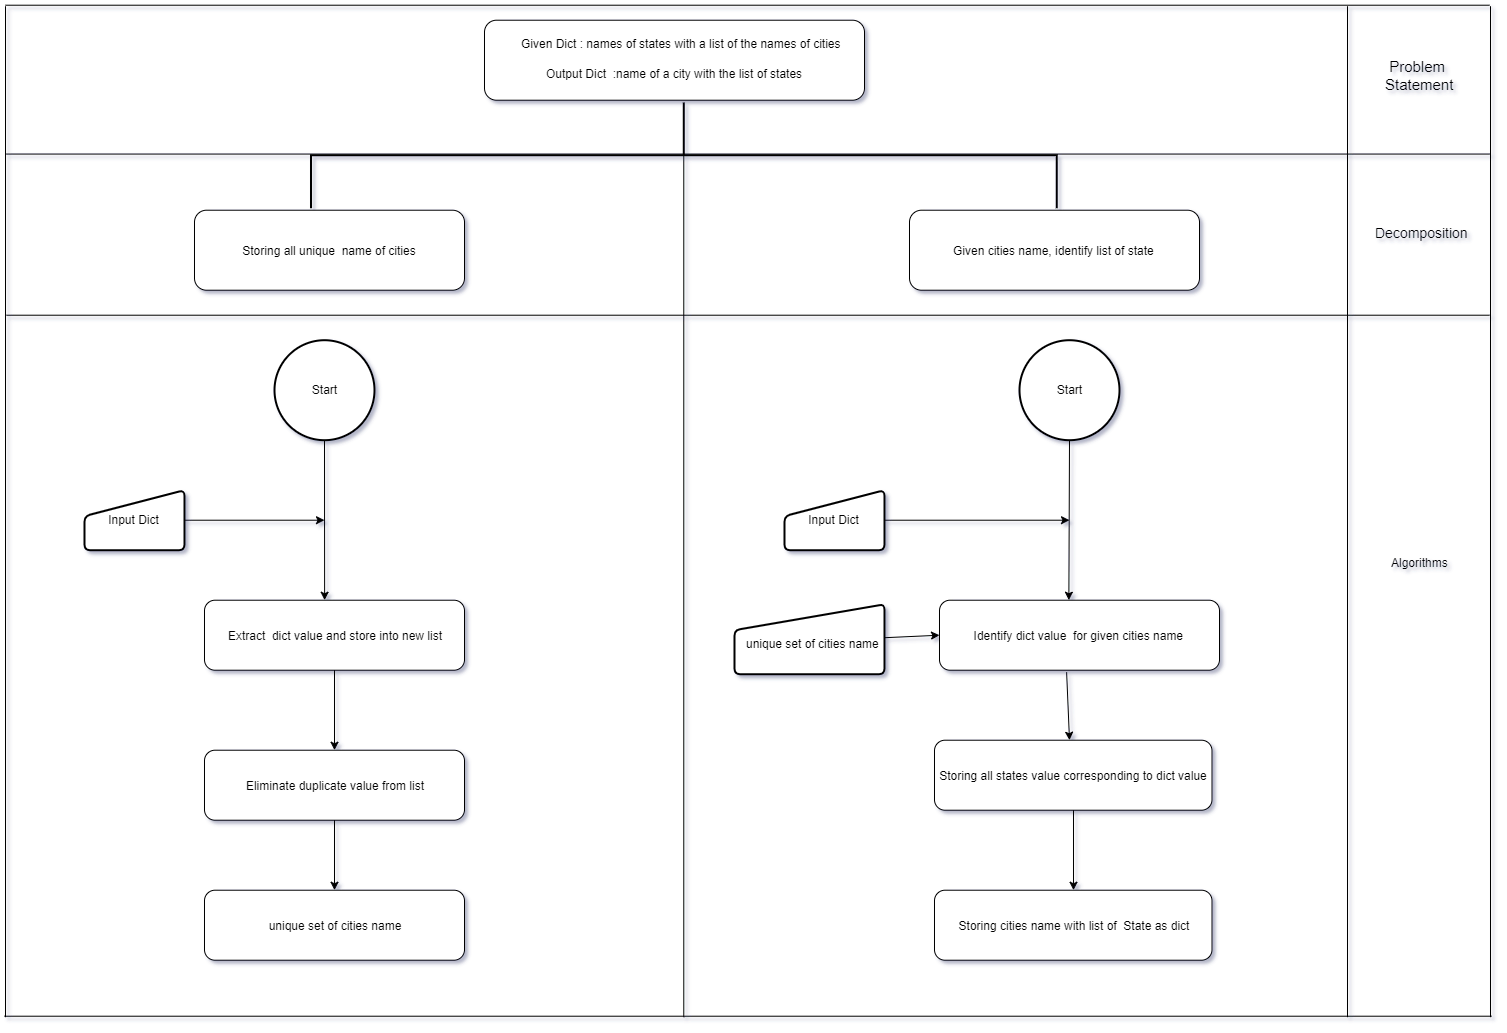

The diagram above was exported from draw.io. Its source (the exported page's mxGraphModel, read from the mxfile embedded in the PNG):
<mxGraphModel dx="1695" dy="433" grid="0" gridSize="10" guides="1" tooltips="1" connect="1" arrows="1" fold="1" page="1" pageScale="1" pageWidth="827" pageHeight="1169" background="#FFFFFF" math="0" shadow="1">
  <root>
    <mxCell id="WIyWlLk6GJQsqaUBKTNV-0" />
    <mxCell id="WIyWlLk6GJQsqaUBKTNV-1" parent="WIyWlLk6GJQsqaUBKTNV-0" />
    <mxCell id="ac4vtIC71tOYN5wU-2wD-1" value="" style="rounded=1;whiteSpace=wrap;html=1;" parent="WIyWlLk6GJQsqaUBKTNV-1" vertex="1">
      <mxGeometry x="20" y="89.71" width="380" height="80" as="geometry" />
    </mxCell>
    <mxCell id="ac4vtIC71tOYN5wU-2wD-2" value="Given Dict : names of states with a list of the names of cities" style="text;html=1;" parent="WIyWlLk6GJQsqaUBKTNV-1" vertex="1">
      <mxGeometry x="55" y="99.70999999999998" width="280" height="30" as="geometry" />
    </mxCell>
    <mxCell id="ac4vtIC71tOYN5wU-2wD-3" value="Output Dict&amp;nbsp; :name of a city with the list of states" style="text;html=1;" parent="WIyWlLk6GJQsqaUBKTNV-1" vertex="1">
      <mxGeometry x="80" y="129.70999999999998" width="210" height="30" as="geometry" />
    </mxCell>
    <mxCell id="ac4vtIC71tOYN5wU-2wD-4" value="Storing all unique&amp;nbsp; name of cities" style="rounded=1;whiteSpace=wrap;html=1;" parent="WIyWlLk6GJQsqaUBKTNV-1" vertex="1">
      <mxGeometry x="-270" y="279.71" width="270" height="80" as="geometry" />
    </mxCell>
    <mxCell id="ac4vtIC71tOYN5wU-2wD-5" value="Given cities name, identify list of state&amp;nbsp;" style="rounded=1;whiteSpace=wrap;html=1;" parent="WIyWlLk6GJQsqaUBKTNV-1" vertex="1">
      <mxGeometry x="445" y="279.71" width="290" height="80" as="geometry" />
    </mxCell>
    <mxCell id="ac4vtIC71tOYN5wU-2wD-6" value="Start" style="strokeWidth=2;html=1;shape=mxgraph.flowchart.start_2;whiteSpace=wrap;" parent="WIyWlLk6GJQsqaUBKTNV-1" vertex="1">
      <mxGeometry x="-190" y="409.71" width="100" height="100" as="geometry" />
    </mxCell>
    <mxCell id="ac4vtIC71tOYN5wU-2wD-7" value="Input Dict" style="html=1;strokeWidth=2;shape=manualInput;whiteSpace=wrap;rounded=1;size=26;arcSize=11;" parent="WIyWlLk6GJQsqaUBKTNV-1" vertex="1">
      <mxGeometry x="-380" y="559.71" width="100" height="60" as="geometry" />
    </mxCell>
    <mxCell id="ac4vtIC71tOYN5wU-2wD-8" value="Extract&amp;nbsp; dict value and store into new list" style="rounded=1;whiteSpace=wrap;html=1;" parent="WIyWlLk6GJQsqaUBKTNV-1" vertex="1">
      <mxGeometry x="-260" y="669.71" width="260" height="70" as="geometry" />
    </mxCell>
    <mxCell id="ac4vtIC71tOYN5wU-2wD-9" value="Eliminate duplicate value from list" style="rounded=1;whiteSpace=wrap;html=1;" parent="WIyWlLk6GJQsqaUBKTNV-1" vertex="1">
      <mxGeometry x="-260" y="819.71" width="260" height="70" as="geometry" />
    </mxCell>
    <mxCell id="ac4vtIC71tOYN5wU-2wD-10" value="unique set of cities name" style="rounded=1;whiteSpace=wrap;html=1;" parent="WIyWlLk6GJQsqaUBKTNV-1" vertex="1">
      <mxGeometry x="-260" y="959.71" width="260" height="70" as="geometry" />
    </mxCell>
    <mxCell id="ac4vtIC71tOYN5wU-2wD-12" value="" style="endArrow=classic;html=1;exitX=0.5;exitY=1;exitDx=0;exitDy=0;exitPerimeter=0;entryX=0.462;entryY=0;entryDx=0;entryDy=0;entryPerimeter=0;" parent="WIyWlLk6GJQsqaUBKTNV-1" source="ac4vtIC71tOYN5wU-2wD-6" target="ac4vtIC71tOYN5wU-2wD-8" edge="1">
      <mxGeometry width="50" height="50" relative="1" as="geometry">
        <mxPoint x="-560" y="789.71" as="sourcePoint" />
        <mxPoint x="-510" y="739.71" as="targetPoint" />
      </mxGeometry>
    </mxCell>
    <mxCell id="ac4vtIC71tOYN5wU-2wD-13" value="" style="endArrow=classic;html=1;exitX=0.5;exitY=1;exitDx=0;exitDy=0;" parent="WIyWlLk6GJQsqaUBKTNV-1" source="ac4vtIC71tOYN5wU-2wD-8" target="ac4vtIC71tOYN5wU-2wD-9" edge="1">
      <mxGeometry width="50" height="50" relative="1" as="geometry">
        <mxPoint x="-500" y="779.71" as="sourcePoint" />
        <mxPoint x="-450" y="729.71" as="targetPoint" />
      </mxGeometry>
    </mxCell>
    <mxCell id="ac4vtIC71tOYN5wU-2wD-14" value="" style="endArrow=classic;html=1;exitX=0.5;exitY=1;exitDx=0;exitDy=0;" parent="WIyWlLk6GJQsqaUBKTNV-1" source="ac4vtIC71tOYN5wU-2wD-9" target="ac4vtIC71tOYN5wU-2wD-10" edge="1">
      <mxGeometry width="50" height="50" relative="1" as="geometry">
        <mxPoint x="-480" y="1009.71" as="sourcePoint" />
        <mxPoint x="-430" y="959.71" as="targetPoint" />
      </mxGeometry>
    </mxCell>
    <mxCell id="ac4vtIC71tOYN5wU-2wD-15" value="" style="endArrow=classic;html=1;exitX=1;exitY=0.5;exitDx=0;exitDy=0;" parent="WIyWlLk6GJQsqaUBKTNV-1" source="ac4vtIC71tOYN5wU-2wD-7" edge="1">
      <mxGeometry width="50" height="50" relative="1" as="geometry">
        <mxPoint x="-370" y="729.71" as="sourcePoint" />
        <mxPoint x="-140" y="589.71" as="targetPoint" />
      </mxGeometry>
    </mxCell>
    <mxCell id="ac4vtIC71tOYN5wU-2wD-17" value="Start" style="strokeWidth=2;html=1;shape=mxgraph.flowchart.start_2;whiteSpace=wrap;" parent="WIyWlLk6GJQsqaUBKTNV-1" vertex="1">
      <mxGeometry x="555" y="409.71" width="100" height="100" as="geometry" />
    </mxCell>
    <mxCell id="ac4vtIC71tOYN5wU-2wD-18" value="Input Dict" style="html=1;strokeWidth=2;shape=manualInput;whiteSpace=wrap;rounded=1;size=26;arcSize=11;" parent="WIyWlLk6GJQsqaUBKTNV-1" vertex="1">
      <mxGeometry x="320" y="559.71" width="100" height="60" as="geometry" />
    </mxCell>
    <mxCell id="ac4vtIC71tOYN5wU-2wD-19" value="Identify dict value&amp;nbsp; for given cities name&amp;nbsp;" style="rounded=1;whiteSpace=wrap;html=1;" parent="WIyWlLk6GJQsqaUBKTNV-1" vertex="1">
      <mxGeometry x="475" y="669.71" width="280" height="70" as="geometry" />
    </mxCell>
    <mxCell id="ac4vtIC71tOYN5wU-2wD-20" value="" style="endArrow=classic;html=1;exitX=0.5;exitY=1;exitDx=0;exitDy=0;exitPerimeter=0;entryX=0.462;entryY=0;entryDx=0;entryDy=0;entryPerimeter=0;" parent="WIyWlLk6GJQsqaUBKTNV-1" source="ac4vtIC71tOYN5wU-2wD-17" target="ac4vtIC71tOYN5wU-2wD-19" edge="1">
      <mxGeometry width="50" height="50" relative="1" as="geometry">
        <mxPoint x="185" y="789.71" as="sourcePoint" />
        <mxPoint x="235" y="739.71" as="targetPoint" />
      </mxGeometry>
    </mxCell>
    <mxCell id="ac4vtIC71tOYN5wU-2wD-21" value="" style="endArrow=classic;html=1;exitX=1;exitY=0.5;exitDx=0;exitDy=0;" parent="WIyWlLk6GJQsqaUBKTNV-1" source="ac4vtIC71tOYN5wU-2wD-18" edge="1">
      <mxGeometry width="50" height="50" relative="1" as="geometry">
        <mxPoint x="375" y="729.71" as="sourcePoint" />
        <mxPoint x="605" y="589.71" as="targetPoint" />
      </mxGeometry>
    </mxCell>
    <mxCell id="ac4vtIC71tOYN5wU-2wD-30" value="Storing all states value corresponding to dict value" style="rounded=1;whiteSpace=wrap;html=1;" parent="WIyWlLk6GJQsqaUBKTNV-1" vertex="1">
      <mxGeometry x="470" y="809.71" width="277.5" height="70" as="geometry" />
    </mxCell>
    <mxCell id="ac4vtIC71tOYN5wU-2wD-31" value="Storing cities name with list of&amp;nbsp; State as dict" style="rounded=1;whiteSpace=wrap;html=1;" parent="WIyWlLk6GJQsqaUBKTNV-1" vertex="1">
      <mxGeometry x="470" y="959.71" width="277.5" height="70" as="geometry" />
    </mxCell>
    <mxCell id="ac4vtIC71tOYN5wU-2wD-32" value="" style="endArrow=classic;html=1;exitX=0.454;exitY=1.029;exitDx=0;exitDy=0;exitPerimeter=0;" parent="WIyWlLk6GJQsqaUBKTNV-1" source="ac4vtIC71tOYN5wU-2wD-19" edge="1">
      <mxGeometry width="50" height="50" relative="1" as="geometry">
        <mxPoint x="375" y="859.71" as="sourcePoint" />
        <mxPoint x="605" y="809.71" as="targetPoint" />
      </mxGeometry>
    </mxCell>
    <mxCell id="ac4vtIC71tOYN5wU-2wD-34" value="" style="endArrow=classic;html=1;" parent="WIyWlLk6GJQsqaUBKTNV-1" edge="1">
      <mxGeometry width="50" height="50" relative="1" as="geometry">
        <mxPoint x="609" y="879.71" as="sourcePoint" />
        <mxPoint x="609" y="959.71" as="targetPoint" />
      </mxGeometry>
    </mxCell>
    <mxCell id="ac4vtIC71tOYN5wU-2wD-35" value="" style="html=1;strokeWidth=2;shape=manualInput;whiteSpace=wrap;rounded=1;size=26;arcSize=11;" parent="WIyWlLk6GJQsqaUBKTNV-1" vertex="1">
      <mxGeometry x="270" y="673.71" width="150" height="70" as="geometry" />
    </mxCell>
    <mxCell id="ac4vtIC71tOYN5wU-2wD-37" value="unique set of cities name" style="text;html=1;" parent="WIyWlLk6GJQsqaUBKTNV-1" vertex="1">
      <mxGeometry x="280" y="699.71" width="140" height="30" as="geometry" />
    </mxCell>
    <mxCell id="ac4vtIC71tOYN5wU-2wD-38" value="" style="endArrow=classic;html=1;entryX=0;entryY=0.5;entryDx=0;entryDy=0;exitX=1;exitY=0.25;exitDx=0;exitDy=0;" parent="WIyWlLk6GJQsqaUBKTNV-1" source="ac4vtIC71tOYN5wU-2wD-37" target="ac4vtIC71tOYN5wU-2wD-19" edge="1">
      <mxGeometry width="50" height="50" relative="1" as="geometry">
        <mxPoint x="70" y="619.71" as="sourcePoint" />
        <mxPoint x="120" y="569.71" as="targetPoint" />
      </mxGeometry>
    </mxCell>
    <mxCell id="ac4vtIC71tOYN5wU-2wD-48" value="" style="strokeWidth=2;html=1;shape=mxgraph.flowchart.annotation_2;align=left;labelPosition=right;pointerEvents=1;rotation=90;" parent="WIyWlLk6GJQsqaUBKTNV-1" vertex="1">
      <mxGeometry x="166.39" y="-148" width="105.78" height="745.69" as="geometry" />
    </mxCell>
    <mxCell id="ac4vtIC71tOYN5wU-2wD-64" value="" style="line;strokeWidth=1;html=1;fillColor=#ffffff;gradientColor=#ffffff;" parent="WIyWlLk6GJQsqaUBKTNV-1" vertex="1">
      <mxGeometry x="-459" y="69.71" width="1484" height="10" as="geometry" />
    </mxCell>
    <mxCell id="ac4vtIC71tOYN5wU-2wD-65" value="" style="line;strokeWidth=1;html=1;fillColor=#ffffff;gradientColor=#ffffff;" parent="WIyWlLk6GJQsqaUBKTNV-1" vertex="1">
      <mxGeometry x="-458" y="218.55" width="1483" height="10" as="geometry" />
    </mxCell>
    <mxCell id="ac4vtIC71tOYN5wU-2wD-67" value="" style="line;strokeWidth=1;html=1;fillColor=#ffffff;gradientColor=#ffffff;" parent="WIyWlLk6GJQsqaUBKTNV-1" vertex="1">
      <mxGeometry x="-458" y="379.71" width="1483" height="10" as="geometry" />
    </mxCell>
    <mxCell id="ac4vtIC71tOYN5wU-2wD-68" value="" style="line;strokeWidth=1;html=1;fillColor=#ffffff;gradientColor=#ffffff;" parent="WIyWlLk6GJQsqaUBKTNV-1" vertex="1">
      <mxGeometry x="-460" y="1080.71" width="1487" height="10" as="geometry" />
    </mxCell>
    <mxCell id="ac4vtIC71tOYN5wU-2wD-69" value="" style="line;strokeWidth=1;direction=south;html=1;fillColor=#ffffff;gradientColor=#ffffff;" parent="WIyWlLk6GJQsqaUBKTNV-1" vertex="1">
      <mxGeometry x="878" y="75.71" width="10" height="1011" as="geometry" />
    </mxCell>
    <mxCell id="ac4vtIC71tOYN5wU-2wD-70" value="" style="line;strokeWidth=1;direction=south;html=1;fillColor=#ffffff;gradientColor=#ffffff;" parent="WIyWlLk6GJQsqaUBKTNV-1" vertex="1">
      <mxGeometry x="214.27999999999997" y="224.70999999999998" width="10" height="862" as="geometry" />
    </mxCell>
    <mxCell id="ac4vtIC71tOYN5wU-2wD-71" value="" style="line;strokeWidth=1;direction=south;html=1;fillColor=#ffffff;gradientColor=#ffffff;" parent="WIyWlLk6GJQsqaUBKTNV-1" vertex="1">
      <mxGeometry x="-464" y="75.71" width="10" height="1011" as="geometry" />
    </mxCell>
    <mxCell id="ac4vtIC71tOYN5wU-2wD-72" value="" style="line;strokeWidth=1;direction=south;html=1;fillColor=#ffffff;gradientColor=#ffffff;" parent="WIyWlLk6GJQsqaUBKTNV-1" vertex="1">
      <mxGeometry x="1021" y="75.71" width="10" height="1011" as="geometry" />
    </mxCell>
    <mxCell id="ac4vtIC71tOYN5wU-2wD-73" value="&lt;font style=&quot;font-size: 15px&quot;&gt;Problem &lt;br&gt;Statement&lt;/font&gt;" style="text;html=1;align=center;verticalAlign=middle;resizable=0;points=[];autosize=1;" parent="WIyWlLk6GJQsqaUBKTNV-1" vertex="1">
      <mxGeometry x="916" y="127.70999999999998" width="78" height="34" as="geometry" />
    </mxCell>
    <mxCell id="ac4vtIC71tOYN5wU-2wD-75" value="&lt;font style=&quot;font-size: 14px&quot;&gt;Decomposition&lt;/font&gt;" style="text;html=1;align=center;verticalAlign=middle;resizable=0;points=[];autosize=1;" parent="WIyWlLk6GJQsqaUBKTNV-1" vertex="1">
      <mxGeometry x="906" y="292.71" width="103" height="19" as="geometry" />
    </mxCell>
    <mxCell id="ac4vtIC71tOYN5wU-2wD-76" value="Algorithms" style="text;html=1;align=center;verticalAlign=middle;resizable=0;points=[];autosize=1;strokeWidth=6;" parent="WIyWlLk6GJQsqaUBKTNV-1" vertex="1">
      <mxGeometry x="921.5" y="622.71" width="67" height="18" as="geometry" />
    </mxCell>
  </root>
</mxGraphModel>